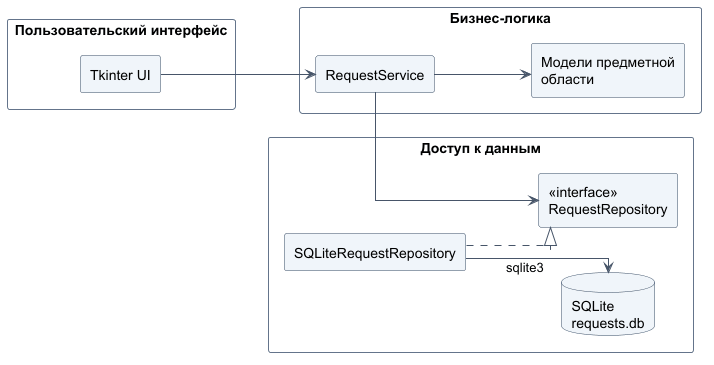

The diagram above was rendered by PlantUML. Its source (embedded in the PNG):
@startuml

left to right direction
skinparam backgroundColor #FFFFFF
skinparam shadowing false
skinparam defaultFontName "DejaVu Sans"
skinparam componentStyle rectangle
skinparam packageStyle rectangle
skinparam linetype ortho
skinparam nodesep 45
skinparam ranksep 65
skinparam componentBackgroundColor #F0F5FA
skinparam componentBorderColor #364A63
skinparam packageBorderColor #64748B
skinparam ArrowColor #475569
skinparam databaseBackgroundColor #F0F5FA
skinparam databaseBorderColor #364A63

package "Пользовательский интерфейс" {
    component "Tkinter UI" as UI
}

package "Бизнес-логика" {
    component "RequestService" as Service
    component "Модели предметной\nобласти" as Domain
}

package "Доступ к данным" {
    component "«interface»\nRequestRepository" as Repo
    component "SQLiteRequestRepository" as SqlRepo
    database "SQLite\nrequests.db" as DB
}

UI --> Service
Service --> Domain
Service --> Repo
SqlRepo ..|> Repo
SqlRepo --> DB : sqlite3

@enduml